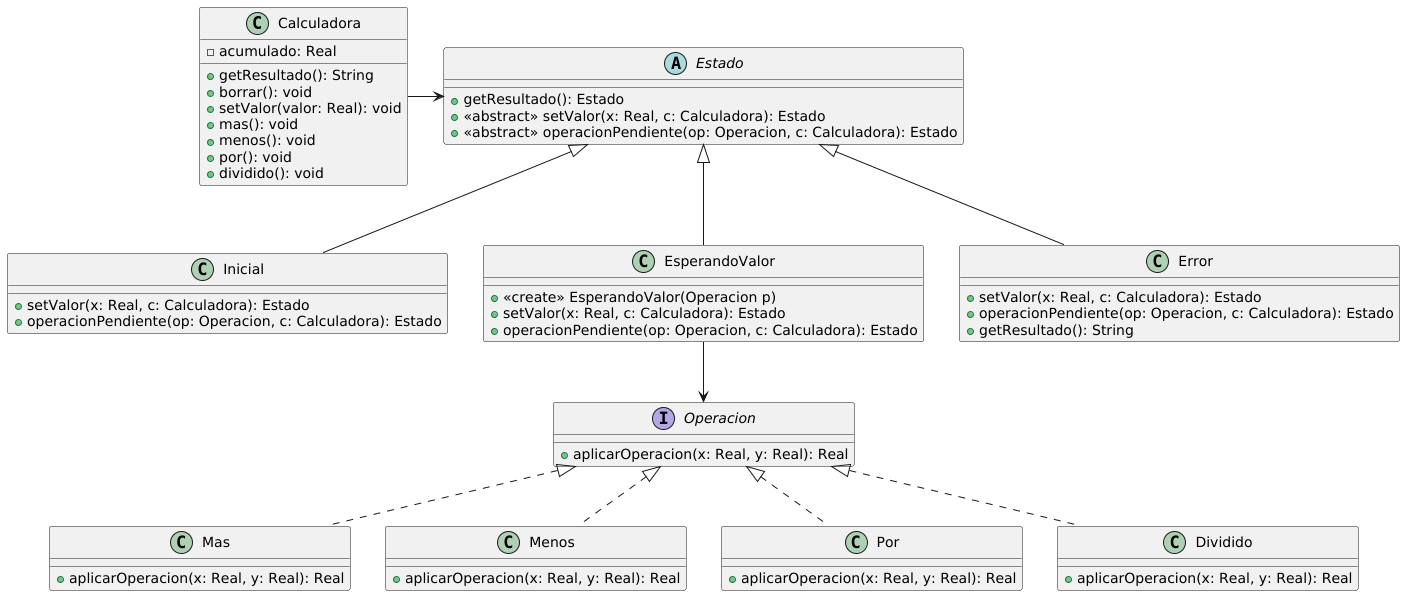

The diagram above was rendered by PlantUML. Its source (embedded in the PNG):
@startuml
class Calculadora{
    -acumulado: Real
    +getResultado(): String
    +borrar(): void
    +setValor(valor: Real): void
    +mas(): void
    +menos(): void
    +por(): void
    +dividido(): void
}

abstract class Estado{
    +getResultado(): Estado
    +<<abstract>> setValor(x: Real, c: Calculadora): Estado
    +<<abstract>> operacionPendiente(op: Operacion, c: Calculadora): Estado
}

class Inicial extends Estado{
    +setValor(x: Real, c: Calculadora): Estado
    +operacionPendiente(op: Operacion, c: Calculadora): Estado
}

class EsperandoValor extends Estado{
    +<<create>> EsperandoValor(Operacion p)
    +setValor(x: Real, c: Calculadora): Estado
    +operacionPendiente(op: Operacion, c: Calculadora): Estado
}

class Error extends Estado{
    +setValor(x: Real, c: Calculadora): Estado
    +operacionPendiente(op: Operacion, c: Calculadora): Estado
    +getResultado(): String
}

interface Operacion{
    +aplicarOperacion(x: Real, y: Real): Real
}

class Mas implements Operacion{
    +aplicarOperacion(x: Real, y: Real): Real
}
class Menos implements Operacion{
    +aplicarOperacion(x: Real, y: Real): Real
}
class Por implements Operacion{
    +aplicarOperacion(x: Real, y: Real): Real
}
class Dividido implements Operacion{
    +aplicarOperacion(x: Real, y: Real): Real
}
Calculadora -> Estado
EsperandoValor --> Operacion
@enduml